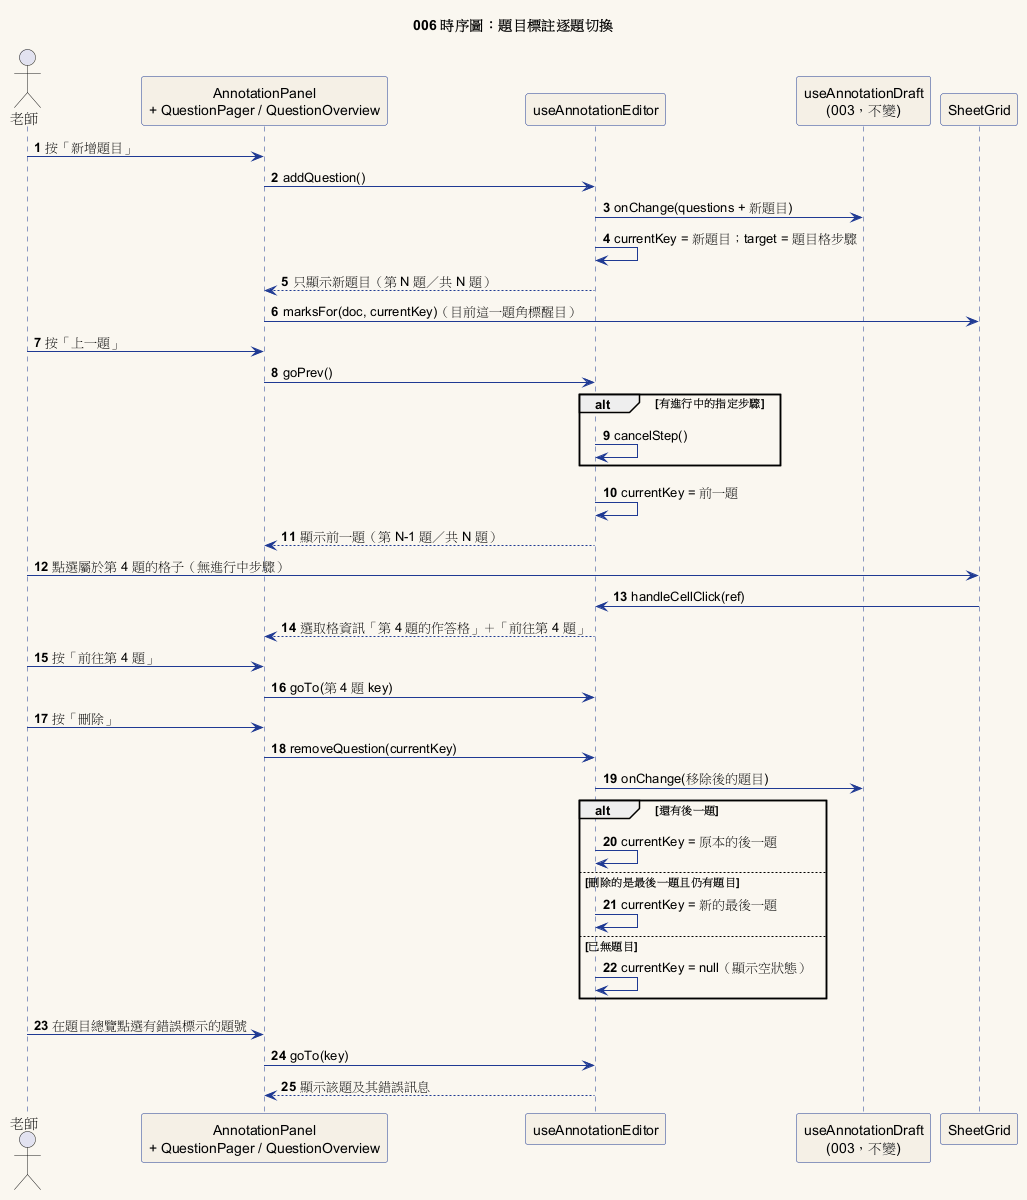

The diagram above was rendered by PlantUML. Its source (embedded in the PNG):
@startuml 006-sequence-annotation-paging
title 006 時序圖：題目標註逐題切換
skinparam backgroundColor #FAF7F0
skinparam sequence {
  ParticipantBackgroundColor #F5F0E6
  ParticipantBorderColor #1F3A93
  ArrowColor #1F3A93
  LifeLineBorderColor #1F3A93
}
autonumber

actor "老師" as T
participant "AnnotationPanel\n+ QuestionPager / QuestionOverview" as P
participant "useAnnotationEditor" as E
participant "useAnnotationDraft\n(003，不變)" as D
participant "SheetGrid" as G

T -> P : 按「新增題目」
P -> E : addQuestion()
E -> D : onChange(questions + 新題目)
E -> E : currentKey = 新題目；target = 題目格步驟
E --> P : 只顯示新題目（第 N 題／共 N 題）
P -> G : marksFor(doc, currentKey)（目前這一題角標醒目）

T -> P : 按「上一題」
P -> E : goPrev()
alt 有進行中的指定步驟
  E -> E : cancelStep()
end
E -> E : currentKey = 前一題
E --> P : 顯示前一題（第 N-1 題／共 N 題）

T -> G : 點選屬於第 4 題的格子（無進行中步驟）
G -> E : handleCellClick(ref)
E --> P : 選取格資訊「第 4 題的作答格」＋「前往第 4 題」
T -> P : 按「前往第 4 題」
P -> E : goTo(第 4 題 key)

T -> P : 按「刪除」
P -> E : removeQuestion(currentKey)
E -> D : onChange(移除後的題目)
alt 還有後一題
  E -> E : currentKey = 原本的後一題
else 刪除的是最後一題且仍有題目
  E -> E : currentKey = 新的最後一題
else 已無題目
  E -> E : currentKey = null（顯示空狀態）
end

T -> P : 在題目總覽點選有錯誤標示的題號
P -> E : goTo(key)
E --> P : 顯示該題及其錯誤訊息
@enduml